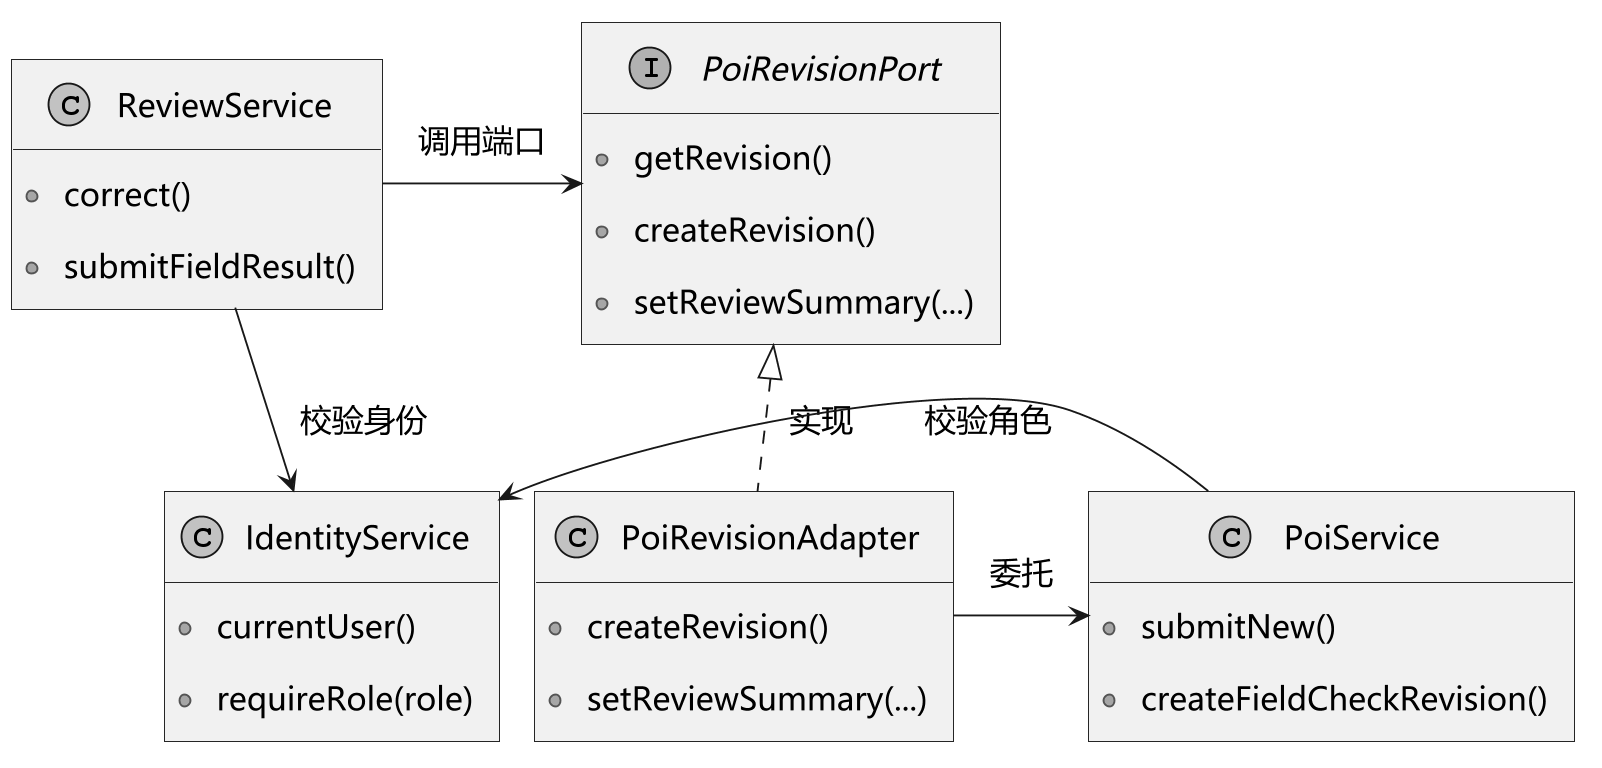

The diagram above was rendered by PlantUML. Its source (embedded in the PNG):
@startuml
skinparamlocked dpi 180
!include common.puml
skinparam defaultFontSize 17
top to bottom direction
class ReviewService {
  +correct()
  +submitFieldResult()
}
interface PoiRevisionPort {
  +getRevision()
  +createRevision()
  +setReviewSummary(...)
}
class PoiRevisionAdapter {
  +createRevision()
  +setReviewSummary(...)
}
class PoiService {
  +submitNew()
  +createFieldCheckRevision()
}
class IdentityService {
  +currentUser()
  +requireRole(role)
}
ReviewService -right-> PoiRevisionPort : 调用端口
PoiRevisionPort <|.. PoiRevisionAdapter : 实现
PoiRevisionAdapter -right-> PoiService : 委托
ReviewService -down-> IdentityService : 校验身份
PoiService -left-> IdentityService : 校验角色
@enduml